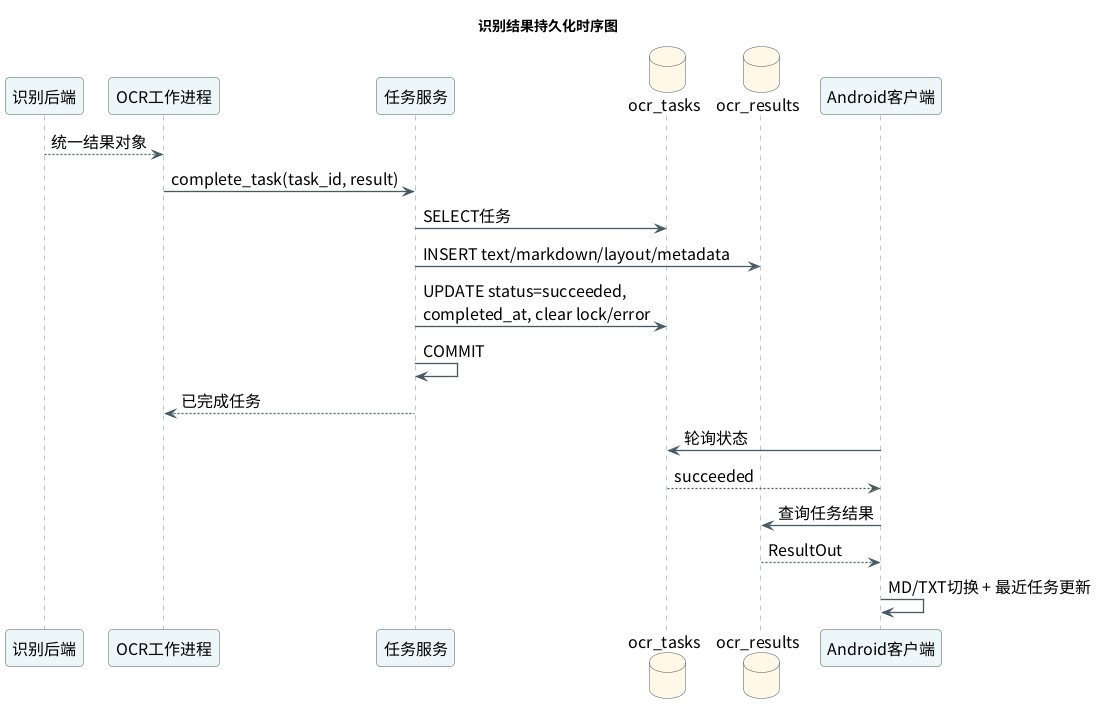

The diagram above was rendered by PlantUML. Its source (embedded in the PNG):
@startuml

skinparam backgroundColor white
skinparam defaultFontName Noto Sans CJK SC
skinparam defaultFontSize 16
skinparam shadowing false
skinparam roundcorner 8
skinparam ArrowColor #455A64
skinparam ArrowThickness 1.3
skinparam packageBorderColor #78909C
skinparam packageBackgroundColor #F8FAFB
skinparam componentBorderColor #455A64
skinparam componentBackgroundColor #EDF6F8
skinparam databaseBorderColor #455A64
skinparam databaseBackgroundColor #FFF8E6
skinparam actorBorderColor #455A64
skinparam actorBackgroundColor #E8F5E9
skinparam sequenceParticipantBorderColor #455A64
skinparam sequenceParticipantBackgroundColor #EDF6F8
skinparam sequenceLifeLineBorderColor #78909C
skinparam sequenceGroupBorderColor #90A4AE
skinparam sequenceGroupBackgroundColor #FAFCFD
skinparam activityBorderColor #455A64
skinparam activityBackgroundColor #EDF6F8
skinparam stateBorderColor #455A64
skinparam stateBackgroundColor #EDF6F8
skinparam classBorderColor #455A64
skinparam classBackgroundColor #F8FAFB
skinparam classAttributeFontSize 13
skinparam classMethodFontSize 13
skinparam linetype ortho

title 识别结果持久化时序图

participant "识别后端" as Backend
participant "OCR工作进程" as Worker
participant "任务服务" as Service
database "ocr_tasks" as Tasks
database "ocr_results" as Results
participant "Android客户端" as App
Backend --> Worker : 统一结果对象
Worker -> Service : complete_task(task_id, result)
Service -> Tasks : SELECT任务
Service -> Results : INSERT text/markdown/layout/metadata
Service -> Tasks : UPDATE status=succeeded,\ncompleted_at, clear lock/error
Service -> Service : COMMIT
Service --> Worker : 已完成任务
App -> Tasks : 轮询状态
Tasks --> App : succeeded
App -> Results : 查询任务结果
Results --> App : ResultOut
App -> App : MD/TXT切换 + 最近任务更新

@enduml